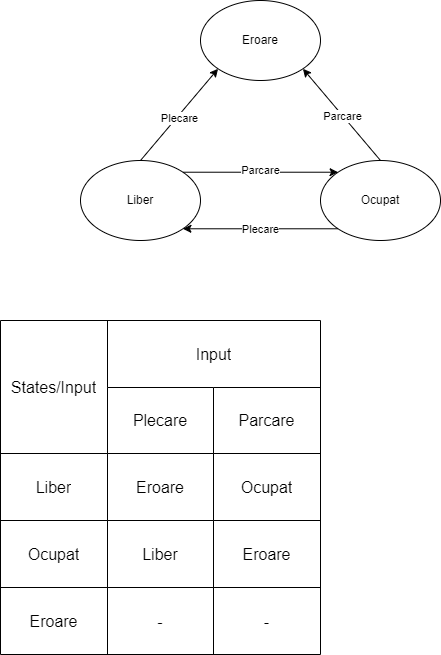

The diagram above was exported from draw.io. Its source (the exported page's mxGraphModel, read from the mxfile embedded in the PNG):
<mxGraphModel dx="1050" dy="638" grid="1" gridSize="10" guides="1" tooltips="1" connect="1" arrows="1" fold="1" page="1" pageScale="1" pageWidth="850" pageHeight="1100" math="0" shadow="0">
  <root>
    <mxCell id="0" />
    <mxCell id="1" parent="0" />
    <mxCell id="rJPCKo-nlqrjS3FYbuol-1" value="Liber" style="ellipse;whiteSpace=wrap;html=1;" parent="1" vertex="1">
      <mxGeometry x="120" y="240" width="120" height="80" as="geometry" />
    </mxCell>
    <mxCell id="rJPCKo-nlqrjS3FYbuol-2" value="Ocupat" style="ellipse;whiteSpace=wrap;html=1;" parent="1" vertex="1">
      <mxGeometry x="360" y="240" width="120" height="80" as="geometry" />
    </mxCell>
    <mxCell id="rJPCKo-nlqrjS3FYbuol-3" value="Eroare" style="ellipse;whiteSpace=wrap;html=1;" parent="1" vertex="1">
      <mxGeometry x="240" y="80" width="120" height="80" as="geometry" />
    </mxCell>
    <mxCell id="rJPCKo-nlqrjS3FYbuol-4" value="" style="endArrow=classic;html=1;rounded=0;exitX=1;exitY=0;exitDx=0;exitDy=0;entryX=0;entryY=0;entryDx=0;entryDy=0;" parent="1" source="rJPCKo-nlqrjS3FYbuol-1" target="rJPCKo-nlqrjS3FYbuol-2" edge="1">
      <mxGeometry width="50" height="50" relative="1" as="geometry">
        <mxPoint x="250" y="260" as="sourcePoint" />
        <mxPoint x="300" y="210" as="targetPoint" />
      </mxGeometry>
    </mxCell>
    <mxCell id="rJPCKo-nlqrjS3FYbuol-5" value="Parcare" style="edgeLabel;html=1;align=center;verticalAlign=middle;resizable=0;points=[];" parent="rJPCKo-nlqrjS3FYbuol-4" vertex="1" connectable="0">
      <mxGeometry x="-0.0026" y="2" relative="1" as="geometry">
        <mxPoint as="offset" />
      </mxGeometry>
    </mxCell>
    <mxCell id="rJPCKo-nlqrjS3FYbuol-6" value="" style="endArrow=classic;html=1;rounded=0;exitX=0;exitY=1;exitDx=0;exitDy=0;entryX=1;entryY=1;entryDx=0;entryDy=0;" parent="1" source="rJPCKo-nlqrjS3FYbuol-2" target="rJPCKo-nlqrjS3FYbuol-1" edge="1">
      <mxGeometry width="50" height="50" relative="1" as="geometry">
        <mxPoint x="280" y="350" as="sourcePoint" />
        <mxPoint x="330" y="300" as="targetPoint" />
      </mxGeometry>
    </mxCell>
    <mxCell id="rJPCKo-nlqrjS3FYbuol-7" value="Plecare" style="edgeLabel;html=1;align=center;verticalAlign=middle;resizable=0;points=[];" parent="rJPCKo-nlqrjS3FYbuol-6" vertex="1" connectable="0">
      <mxGeometry x="0.0026" relative="1" as="geometry">
        <mxPoint as="offset" />
      </mxGeometry>
    </mxCell>
    <mxCell id="rJPCKo-nlqrjS3FYbuol-8" value="" style="endArrow=classic;html=1;rounded=0;exitX=0.5;exitY=0;exitDx=0;exitDy=0;entryX=0;entryY=1;entryDx=0;entryDy=0;" parent="1" source="rJPCKo-nlqrjS3FYbuol-1" target="rJPCKo-nlqrjS3FYbuol-3" edge="1">
      <mxGeometry width="50" height="50" relative="1" as="geometry">
        <mxPoint x="170" y="190" as="sourcePoint" />
        <mxPoint x="220" y="140" as="targetPoint" />
      </mxGeometry>
    </mxCell>
    <mxCell id="rJPCKo-nlqrjS3FYbuol-9" value="Plecare" style="edgeLabel;html=1;align=center;verticalAlign=middle;resizable=0;points=[];" parent="rJPCKo-nlqrjS3FYbuol-8" vertex="1" connectable="0">
      <mxGeometry x="-0.0464" y="-2" relative="1" as="geometry">
        <mxPoint as="offset" />
      </mxGeometry>
    </mxCell>
    <mxCell id="rJPCKo-nlqrjS3FYbuol-10" value="" style="endArrow=classic;html=1;rounded=0;exitX=0.5;exitY=0;exitDx=0;exitDy=0;entryX=1;entryY=1;entryDx=0;entryDy=0;" parent="1" source="rJPCKo-nlqrjS3FYbuol-2" target="rJPCKo-nlqrjS3FYbuol-3" edge="1">
      <mxGeometry width="50" height="50" relative="1" as="geometry">
        <mxPoint x="420" y="210" as="sourcePoint" />
        <mxPoint x="470" y="160" as="targetPoint" />
      </mxGeometry>
    </mxCell>
    <mxCell id="rJPCKo-nlqrjS3FYbuol-11" value="Parcare" style="edgeLabel;html=1;align=center;verticalAlign=middle;resizable=0;points=[];" parent="rJPCKo-nlqrjS3FYbuol-10" vertex="1" connectable="0">
      <mxGeometry x="-0.0274" y="1" relative="1" as="geometry">
        <mxPoint y="-1" as="offset" />
      </mxGeometry>
    </mxCell>
    <mxCell id="YPHZi-acM4sDRo8SmXkH-22" value="" style="shape=table;startSize=0;container=1;collapsible=0;childLayout=tableLayout;fontSize=16;" parent="1" vertex="1">
      <mxGeometry x="40" y="400" width="320" height="334" as="geometry" />
    </mxCell>
    <mxCell id="YPHZi-acM4sDRo8SmXkH-23" value="" style="shape=tableRow;horizontal=0;startSize=0;swimlaneHead=0;swimlaneBody=0;strokeColor=inherit;top=0;left=0;bottom=0;right=0;collapsible=0;dropTarget=0;fillColor=none;points=[[0,0.5],[1,0.5]];portConstraint=eastwest;fontSize=16;" parent="YPHZi-acM4sDRo8SmXkH-22" vertex="1">
      <mxGeometry width="320" height="67" as="geometry" />
    </mxCell>
    <mxCell id="YPHZi-acM4sDRo8SmXkH-24" value="States/Input" style="shape=partialRectangle;html=1;whiteSpace=wrap;connectable=0;strokeColor=inherit;overflow=hidden;fillColor=none;top=0;left=0;bottom=0;right=0;pointerEvents=1;fontSize=16;rowspan=2;colspan=1;" parent="YPHZi-acM4sDRo8SmXkH-23" vertex="1">
      <mxGeometry width="107" height="133" as="geometry">
        <mxRectangle width="107" height="67" as="alternateBounds" />
      </mxGeometry>
    </mxCell>
    <mxCell id="YPHZi-acM4sDRo8SmXkH-25" value="Input" style="shape=partialRectangle;html=1;whiteSpace=wrap;connectable=0;strokeColor=inherit;overflow=hidden;fillColor=none;top=0;left=0;bottom=0;right=0;pointerEvents=1;fontSize=16;rowspan=1;colspan=2;" parent="YPHZi-acM4sDRo8SmXkH-23" vertex="1">
      <mxGeometry x="107" width="213" height="67" as="geometry">
        <mxRectangle width="106" height="67" as="alternateBounds" />
      </mxGeometry>
    </mxCell>
    <mxCell id="YPHZi-acM4sDRo8SmXkH-27" value="" style="shape=tableRow;horizontal=0;startSize=0;swimlaneHead=0;swimlaneBody=0;strokeColor=inherit;top=0;left=0;bottom=0;right=0;collapsible=0;dropTarget=0;fillColor=none;points=[[0,0.5],[1,0.5]];portConstraint=eastwest;fontSize=16;" parent="YPHZi-acM4sDRo8SmXkH-22" vertex="1">
      <mxGeometry y="67" width="320" height="66" as="geometry" />
    </mxCell>
    <mxCell id="YPHZi-acM4sDRo8SmXkH-29" value="Plecare" style="shape=partialRectangle;html=1;whiteSpace=wrap;connectable=0;strokeColor=inherit;overflow=hidden;fillColor=none;top=0;left=0;bottom=0;right=0;pointerEvents=1;fontSize=16;" parent="YPHZi-acM4sDRo8SmXkH-27" vertex="1">
      <mxGeometry x="107" width="106" height="66" as="geometry">
        <mxRectangle width="106" height="66" as="alternateBounds" />
      </mxGeometry>
    </mxCell>
    <mxCell id="YPHZi-acM4sDRo8SmXkH-30" value="Parcare" style="shape=partialRectangle;html=1;whiteSpace=wrap;connectable=0;strokeColor=inherit;overflow=hidden;fillColor=none;top=0;left=0;bottom=0;right=0;pointerEvents=1;fontSize=16;" parent="YPHZi-acM4sDRo8SmXkH-27" vertex="1">
      <mxGeometry x="213" width="107" height="66" as="geometry">
        <mxRectangle width="107" height="66" as="alternateBounds" />
      </mxGeometry>
    </mxCell>
    <mxCell id="YPHZi-acM4sDRo8SmXkH-31" value="" style="shape=tableRow;horizontal=0;startSize=0;swimlaneHead=0;swimlaneBody=0;strokeColor=inherit;top=0;left=0;bottom=0;right=0;collapsible=0;dropTarget=0;fillColor=none;points=[[0,0.5],[1,0.5]];portConstraint=eastwest;fontSize=16;" parent="YPHZi-acM4sDRo8SmXkH-22" vertex="1">
      <mxGeometry y="133" width="320" height="67" as="geometry" />
    </mxCell>
    <mxCell id="YPHZi-acM4sDRo8SmXkH-32" value="Liber" style="shape=partialRectangle;html=1;whiteSpace=wrap;connectable=0;strokeColor=inherit;overflow=hidden;fillColor=none;top=0;left=0;bottom=0;right=0;pointerEvents=1;fontSize=16;" parent="YPHZi-acM4sDRo8SmXkH-31" vertex="1">
      <mxGeometry width="107" height="67" as="geometry">
        <mxRectangle width="107" height="67" as="alternateBounds" />
      </mxGeometry>
    </mxCell>
    <mxCell id="YPHZi-acM4sDRo8SmXkH-33" value="Eroare" style="shape=partialRectangle;html=1;whiteSpace=wrap;connectable=0;strokeColor=inherit;overflow=hidden;fillColor=none;top=0;left=0;bottom=0;right=0;pointerEvents=1;fontSize=16;" parent="YPHZi-acM4sDRo8SmXkH-31" vertex="1">
      <mxGeometry x="107" width="106" height="67" as="geometry">
        <mxRectangle width="106" height="67" as="alternateBounds" />
      </mxGeometry>
    </mxCell>
    <mxCell id="YPHZi-acM4sDRo8SmXkH-34" value="Ocupat" style="shape=partialRectangle;html=1;whiteSpace=wrap;connectable=0;strokeColor=inherit;overflow=hidden;fillColor=none;top=0;left=0;bottom=0;right=0;pointerEvents=1;fontSize=16;" parent="YPHZi-acM4sDRo8SmXkH-31" vertex="1">
      <mxGeometry x="213" width="107" height="67" as="geometry">
        <mxRectangle width="107" height="67" as="alternateBounds" />
      </mxGeometry>
    </mxCell>
    <mxCell id="YPHZi-acM4sDRo8SmXkH-35" style="shape=tableRow;horizontal=0;startSize=0;swimlaneHead=0;swimlaneBody=0;strokeColor=inherit;top=0;left=0;bottom=0;right=0;collapsible=0;dropTarget=0;fillColor=none;points=[[0,0.5],[1,0.5]];portConstraint=eastwest;fontSize=16;" parent="YPHZi-acM4sDRo8SmXkH-22" vertex="1">
      <mxGeometry y="200" width="320" height="67" as="geometry" />
    </mxCell>
    <mxCell id="YPHZi-acM4sDRo8SmXkH-36" value="Ocupat" style="shape=partialRectangle;html=1;whiteSpace=wrap;connectable=0;strokeColor=inherit;overflow=hidden;fillColor=none;top=0;left=0;bottom=0;right=0;pointerEvents=1;fontSize=16;" parent="YPHZi-acM4sDRo8SmXkH-35" vertex="1">
      <mxGeometry width="107" height="67" as="geometry">
        <mxRectangle width="107" height="67" as="alternateBounds" />
      </mxGeometry>
    </mxCell>
    <mxCell id="YPHZi-acM4sDRo8SmXkH-37" value="Liber" style="shape=partialRectangle;html=1;whiteSpace=wrap;connectable=0;strokeColor=inherit;overflow=hidden;fillColor=none;top=0;left=0;bottom=0;right=0;pointerEvents=1;fontSize=16;" parent="YPHZi-acM4sDRo8SmXkH-35" vertex="1">
      <mxGeometry x="107" width="106" height="67" as="geometry">
        <mxRectangle width="106" height="67" as="alternateBounds" />
      </mxGeometry>
    </mxCell>
    <mxCell id="YPHZi-acM4sDRo8SmXkH-38" value="Eroare" style="shape=partialRectangle;html=1;whiteSpace=wrap;connectable=0;strokeColor=inherit;overflow=hidden;fillColor=none;top=0;left=0;bottom=0;right=0;pointerEvents=1;fontSize=16;" parent="YPHZi-acM4sDRo8SmXkH-35" vertex="1">
      <mxGeometry x="213" width="107" height="67" as="geometry">
        <mxRectangle width="107" height="67" as="alternateBounds" />
      </mxGeometry>
    </mxCell>
    <mxCell id="YPHZi-acM4sDRo8SmXkH-43" style="shape=tableRow;horizontal=0;startSize=0;swimlaneHead=0;swimlaneBody=0;strokeColor=inherit;top=0;left=0;bottom=0;right=0;collapsible=0;dropTarget=0;fillColor=none;points=[[0,0.5],[1,0.5]];portConstraint=eastwest;fontSize=16;" parent="YPHZi-acM4sDRo8SmXkH-22" vertex="1">
      <mxGeometry y="267" width="320" height="67" as="geometry" />
    </mxCell>
    <mxCell id="YPHZi-acM4sDRo8SmXkH-44" value="Eroare" style="shape=partialRectangle;html=1;whiteSpace=wrap;connectable=0;strokeColor=inherit;overflow=hidden;fillColor=none;top=0;left=0;bottom=0;right=0;pointerEvents=1;fontSize=16;" parent="YPHZi-acM4sDRo8SmXkH-43" vertex="1">
      <mxGeometry width="107" height="67" as="geometry">
        <mxRectangle width="107" height="67" as="alternateBounds" />
      </mxGeometry>
    </mxCell>
    <mxCell id="YPHZi-acM4sDRo8SmXkH-45" value="-" style="shape=partialRectangle;html=1;whiteSpace=wrap;connectable=0;strokeColor=inherit;overflow=hidden;fillColor=none;top=0;left=0;bottom=0;right=0;pointerEvents=1;fontSize=16;" parent="YPHZi-acM4sDRo8SmXkH-43" vertex="1">
      <mxGeometry x="107" width="106" height="67" as="geometry">
        <mxRectangle width="106" height="67" as="alternateBounds" />
      </mxGeometry>
    </mxCell>
    <mxCell id="YPHZi-acM4sDRo8SmXkH-46" value="-" style="shape=partialRectangle;html=1;whiteSpace=wrap;connectable=0;strokeColor=inherit;overflow=hidden;fillColor=none;top=0;left=0;bottom=0;right=0;pointerEvents=1;fontSize=16;" parent="YPHZi-acM4sDRo8SmXkH-43" vertex="1">
      <mxGeometry x="213" width="107" height="67" as="geometry">
        <mxRectangle width="107" height="67" as="alternateBounds" />
      </mxGeometry>
    </mxCell>
  </root>
</mxGraphModel>